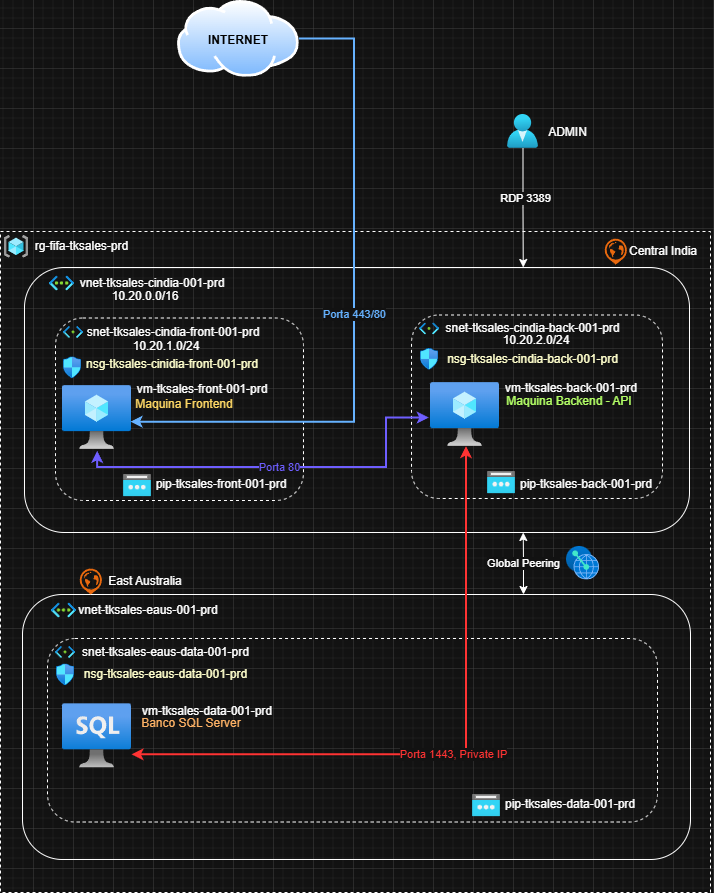

The diagram above was exported from draw.io. Its source (the exported page's mxGraphModel, read from the mxfile embedded in the PNG):
<mxGraphModel dx="1968" dy="661" grid="1" gridSize="10" guides="1" tooltips="1" connect="1" arrows="1" fold="1" page="1" pageScale="1" pageWidth="827" pageHeight="1169" background="none" math="0" shadow="0">
  <root>
    <mxCell id="0" />
    <mxCell id="1" parent="0" />
    <mxCell id="0I5Pw66SQXfWP4-XUhZW-2" parent="1" style="rounded=0;whiteSpace=wrap;html=1;dashed=1;fillColor=none;" value="" vertex="1">
      <mxGeometry height="661" width="710" x="-753" y="403" as="geometry" />
    </mxCell>
    <mxCell id="0I5Pw66SQXfWP4-XUhZW-9" parent="1" style="rounded=1;whiteSpace=wrap;html=1;fillColor=none;" value="" vertex="1">
      <mxGeometry height="265" width="665" x="-729" y="439" as="geometry" />
    </mxCell>
    <mxCell id="Y3_rUp9-qYNuaKgVufog-7" parent="1" style="rounded=1;whiteSpace=wrap;html=1;dashed=1;fillColor=none;" value="" vertex="1">
      <mxGeometry height="182.5" width="248" x="-698" y="489.5" as="geometry" />
    </mxCell>
    <mxCell id="Y3_rUp9-qYNuaKgVufog-10" parent="1" style="image;aspect=fixed;html=1;points=[];align=center;fontSize=12;image=img/lib/azure2/networking/Subnet.svg;" value="" vertex="1">
      <mxGeometry height="11.98" width="20" x="-690" y="498" as="geometry" />
    </mxCell>
    <mxCell id="0I5Pw66SQXfWP4-XUhZW-1" parent="1" style="image;aspect=fixed;html=1;points=[];align=center;fontSize=12;image=img/lib/azure2/general/Resource_Groups.svg;" value="" vertex="1">
      <mxGeometry height="22.59" width="24" x="-749" y="407" as="geometry" />
    </mxCell>
    <mxCell id="0I5Pw66SQXfWP4-XUhZW-3" parent="1" style="text;html=1;whiteSpace=wrap;strokeColor=none;fillColor=none;align=center;verticalAlign=middle;rounded=0;" value="rg-fifa-tksales-prd" vertex="1">
      <mxGeometry height="11.71" width="131" x="-737" y="412.44" as="geometry" />
    </mxCell>
    <mxCell id="0I5Pw66SQXfWP4-XUhZW-5" parent="1" style="text;html=1;whiteSpace=wrap;strokeColor=none;fillColor=none;align=center;verticalAlign=middle;rounded=0;" value="vnet-tksales-cindia-001-prd" vertex="1">
      <mxGeometry height="11" width="152" x="-677" y="449.51" as="geometry" />
    </mxCell>
    <mxCell id="0I5Pw66SQXfWP4-XUhZW-10" parent="1" style="text;html=1;whiteSpace=wrap;strokeColor=none;fillColor=none;align=center;verticalAlign=middle;rounded=0;" value="snet-tksales-cindia-front-001-prd" vertex="1">
      <mxGeometry height="11" width="180" x="-670" y="498" as="geometry" />
    </mxCell>
    <mxCell id="0I5Pw66SQXfWP4-XUhZW-20" parent="1" style="rounded=1;whiteSpace=wrap;html=1;dashed=1;fillColor=none;" value="" vertex="1">
      <mxGeometry height="183.5" width="251" x="-342" y="486.5" as="geometry" />
    </mxCell>
    <mxCell id="0I5Pw66SQXfWP4-XUhZW-21" parent="1" style="image;aspect=fixed;html=1;points=[];align=center;fontSize=12;image=img/lib/azure2/networking/Subnet.svg;" value="" vertex="1">
      <mxGeometry height="11.98" width="20" x="-334" y="494.5" as="geometry" />
    </mxCell>
    <mxCell id="0I5Pw66SQXfWP4-XUhZW-22" parent="1" style="text;html=1;whiteSpace=wrap;strokeColor=none;fillColor=none;align=center;verticalAlign=middle;rounded=0;" value="snet-tksales-cindia-back-001-prd" vertex="1">
      <mxGeometry height="11" width="181" x="-311" y="494.5" as="geometry" />
    </mxCell>
    <mxCell id="UDqbzbXPftXXRieKHFHy-2" parent="1" style="image;aspect=fixed;html=1;points=[];align=center;fontSize=12;image=img/lib/azure2/compute/Virtual_Machine.svg;" value="" vertex="1">
      <mxGeometry height="64" width="69" x="-691" y="557" as="geometry" />
    </mxCell>
    <mxCell id="UDqbzbXPftXXRieKHFHy-3" parent="1" style="image;aspect=fixed;html=1;points=[];align=center;fontSize=12;image=img/lib/azure2/compute/Virtual_Machine.svg;" value="" vertex="1">
      <mxGeometry height="64" width="69" x="-323" y="554" as="geometry" />
    </mxCell>
    <mxCell id="UDqbzbXPftXXRieKHFHy-5" parent="1" style="text;html=1;whiteSpace=wrap;strokeColor=none;fillColor=none;align=center;verticalAlign=middle;rounded=0;" value="vm-tksales-front-001-prd" vertex="1">
      <mxGeometry height="11" width="144" x="-623" y="556" as="geometry" />
    </mxCell>
    <mxCell id="UDqbzbXPftXXRieKHFHy-6" parent="1" style="text;html=1;whiteSpace=wrap;strokeColor=none;fillColor=none;align=center;verticalAlign=middle;rounded=0;" value="vm-tksales-back-001-prd" vertex="1">
      <mxGeometry height="11" width="144" x="-254" y="554" as="geometry" />
    </mxCell>
    <mxCell id="UDqbzbXPftXXRieKHFHy-8" parent="1" style="text;html=1;whiteSpace=wrap;strokeColor=none;fillColor=none;align=center;verticalAlign=middle;rounded=0;" value="&lt;font style=&quot;color: light-dark(rgb(0, 0, 0), rgb(255, 217, 102));&quot;&gt;Maquina Frontend&lt;/font&gt;" vertex="1">
      <mxGeometry height="11" width="144" x="-641" y="571" as="geometry" />
    </mxCell>
    <mxCell id="UDqbzbXPftXXRieKHFHy-9" parent="1" style="text;html=1;whiteSpace=wrap;strokeColor=none;fillColor=none;align=center;verticalAlign=middle;rounded=0;fontColor=light-dark(#000000,#B3FF66);" value="&lt;font style=&quot;&quot;&gt;Maquina Backend - API&lt;/font&gt;" vertex="1">
      <mxGeometry height="11" width="144" x="-256" y="567" as="geometry" />
    </mxCell>
    <mxCell id="UDqbzbXPftXXRieKHFHy-10" parent="1" style="image;aspect=fixed;html=1;points=[];align=center;fontSize=12;image=img/lib/azure2/networking/Network_Security_Groups.svg;" value="" vertex="1">
      <mxGeometry height="21.85" width="18" x="-690" y="528.42" as="geometry" />
    </mxCell>
    <mxCell id="UDqbzbXPftXXRieKHFHy-13" parent="1" style="text;html=1;whiteSpace=wrap;strokeColor=none;fillColor=none;align=center;verticalAlign=middle;rounded=0;fontColor=light-dark(#000000,#FFFFCC);" value="nsg-tksales-cinidia-front-001-prd" vertex="1">
      <mxGeometry height="11" width="180" x="-671" y="530.8399999999999" as="geometry" />
    </mxCell>
    <mxCell id="UDqbzbXPftXXRieKHFHy-14" parent="1" style="text;html=1;whiteSpace=wrap;strokeColor=none;fillColor=none;align=center;verticalAlign=middle;rounded=0;fontColor=light-dark(#000000,#FFFFCC);" value="nsg-tksales-cindia-back-001-prd" vertex="1">
      <mxGeometry height="11" width="181" x="-311" y="525.41" as="geometry" />
    </mxCell>
    <mxCell id="UDqbzbXPftXXRieKHFHy-15" parent="1" style="image;aspect=fixed;html=1;points=[];align=center;fontSize=12;image=img/lib/azure2/networking/Network_Security_Groups.svg;" value="" vertex="1">
      <mxGeometry height="21.85" width="18" x="-333" y="519.99" as="geometry" />
    </mxCell>
    <mxCell id="UDqbzbXPftXXRieKHFHy-17" parent="1" style="image;aspect=fixed;perimeter=ellipsePerimeter;html=1;align=center;shadow=0;dashed=0;spacingTop=3;image=img/lib/active_directory/internet_cloud.svg;" value="" vertex="1">
      <mxGeometry height="76.77" width="121.86" x="-576" y="172" as="geometry" />
    </mxCell>
    <mxCell id="UDqbzbXPftXXRieKHFHy-18" parent="1" style="text;html=1;whiteSpace=wrap;strokeColor=none;fillColor=none;align=center;verticalAlign=middle;rounded=0;fontStyle=1" value="&lt;font style=&quot;color: light-dark(rgb(0, 0, 0), rgb(0, 0, 0));&quot;&gt;INTERNET&lt;/font&gt;" vertex="1">
      <mxGeometry height="30" width="60" x="-545.07" y="197" as="geometry" />
    </mxCell>
    <mxCell id="UDqbzbXPftXXRieKHFHy-19" edge="1" parent="1" source="UDqbzbXPftXXRieKHFHy-17" style="edgeStyle=orthogonalEdgeStyle;rounded=0;orthogonalLoop=1;jettySize=auto;html=1;exitX=1;exitY=0.5;exitDx=0;exitDy=0;entryX=0.993;entryY=0.573;entryDx=0;entryDy=0;entryPerimeter=0;fillColor=#0050ef;strokeColor=light-dark(#001DBC,#66B2FF);strokeWidth=2;fontColor=light-dark(#000000,#66B2FF);labelBackgroundColor=default;" target="UDqbzbXPftXXRieKHFHy-2" value="Porta 443/80">
      <mxGeometry relative="1" as="geometry">
        <Array as="points">
          <mxPoint x="-399" y="210" />
          <mxPoint x="-399" y="594" />
        </Array>
      </mxGeometry>
    </mxCell>
    <mxCell id="UDqbzbXPftXXRieKHFHy-27" edge="1" parent="1" source="UDqbzbXPftXXRieKHFHy-2" style="edgeStyle=orthogonalEdgeStyle;rounded=0;orthogonalLoop=1;jettySize=auto;html=1;entryX=-0.017;entryY=0.555;entryDx=0;entryDy=0;entryPerimeter=0;exitX=0.51;exitY=1.029;exitDx=0;exitDy=0;exitPerimeter=0;strokeColor=light-dark(#000000,#6E5EFF);strokeWidth=2;fontColor=light-dark(#000000,#6E5EFF);labelBackgroundColor=default;startArrow=classic;startFill=1;" target="UDqbzbXPftXXRieKHFHy-3" value="Porta 80">
      <mxGeometry relative="1" x="-0.0001" as="geometry">
        <mxPoint as="offset" />
        <Array as="points">
          <mxPoint x="-656" y="639" />
          <mxPoint x="-367" y="639" />
          <mxPoint x="-367" y="589" />
        </Array>
      </mxGeometry>
    </mxCell>
    <mxCell id="UDqbzbXPftXXRieKHFHy-28" parent="1" style="image;aspect=fixed;html=1;points=[];align=center;fontSize=12;image=img/lib/azure2/networking/Public_IP_Addresses.svg;" value="" vertex="1">
      <mxGeometry height="22.4" width="28" x="-630" y="646" as="geometry" />
    </mxCell>
    <mxCell id="UDqbzbXPftXXRieKHFHy-30" parent="1" style="text;html=1;whiteSpace=wrap;strokeColor=none;fillColor=none;align=center;verticalAlign=middle;rounded=0;" value="pip-tksales-front-001-prd" vertex="1">
      <mxGeometry height="11" width="140" x="-602" y="651" as="geometry" />
    </mxCell>
    <mxCell id="UDqbzbXPftXXRieKHFHy-32" parent="1" style="image;aspect=fixed;html=1;points=[];align=center;fontSize=12;image=img/lib/azure2/networking/Public_IP_Addresses.svg;" value="" vertex="1">
      <mxGeometry height="22.4" width="28" x="-266" y="643" as="geometry" />
    </mxCell>
    <mxCell id="UDqbzbXPftXXRieKHFHy-33" parent="1" style="text;html=1;whiteSpace=wrap;strokeColor=none;fillColor=none;align=center;verticalAlign=middle;rounded=0;" value="pip-tksales-back-001-prd" vertex="1">
      <mxGeometry height="11" width="140" x="-237" y="651" as="geometry" />
    </mxCell>
    <mxCell id="UDqbzbXPftXXRieKHFHy-34" parent="1" style="image;aspect=fixed;html=1;points=[];align=center;fontSize=12;image=img/lib/azure2/networking/Virtual_Networks.svg;" value="" vertex="1">
      <mxGeometry height="14.93" width="25" x="-704" y="447.54" as="geometry" />
    </mxCell>
    <mxCell id="UDqbzbXPftXXRieKHFHy-55" edge="1" parent="1" source="UDqbzbXPftXXRieKHFHy-35" style="edgeStyle=orthogonalEdgeStyle;rounded=0;orthogonalLoop=1;jettySize=auto;html=1;exitX=0.75;exitY=0;exitDx=0;exitDy=0;entryX=0.75;entryY=1;entryDx=0;entryDy=0;startArrow=classic;startFill=1;" target="0I5Pw66SQXfWP4-XUhZW-9" value="Global Peering">
      <mxGeometry relative="1" as="geometry" />
    </mxCell>
    <mxCell id="UDqbzbXPftXXRieKHFHy-35" parent="1" style="rounded=1;whiteSpace=wrap;html=1;fillColor=none;" value="" vertex="1">
      <mxGeometry height="265" width="668" x="-731" y="766" as="geometry" />
    </mxCell>
    <mxCell id="UDqbzbXPftXXRieKHFHy-36" parent="1" style="text;html=1;whiteSpace=wrap;strokeColor=none;fillColor=none;align=center;verticalAlign=middle;rounded=0;" value="vnet-tksales-eaus-001-prd" vertex="1">
      <mxGeometry height="11" width="150" x="-680" y="776.51" as="geometry" />
    </mxCell>
    <mxCell id="UDqbzbXPftXXRieKHFHy-37" parent="1" style="image;aspect=fixed;html=1;points=[];align=center;fontSize=12;image=img/lib/azure2/networking/Virtual_Networks.svg;" value="" vertex="1">
      <mxGeometry height="14.93" width="25" x="-702" y="774.54" as="geometry" />
    </mxCell>
    <mxCell id="UDqbzbXPftXXRieKHFHy-38" parent="1" style="rounded=1;whiteSpace=wrap;html=1;dashed=1;fillColor=none;" value="" vertex="1">
      <mxGeometry height="183.5" width="610" x="-706" y="810" as="geometry" />
    </mxCell>
    <mxCell id="UDqbzbXPftXXRieKHFHy-39" parent="1" style="image;aspect=fixed;html=1;points=[];align=center;fontSize=12;image=img/lib/azure2/networking/Subnet.svg;" value="" vertex="1">
      <mxGeometry height="11.98" width="20" x="-698" y="818" as="geometry" />
    </mxCell>
    <mxCell id="UDqbzbXPftXXRieKHFHy-40" parent="1" style="text;html=1;whiteSpace=wrap;strokeColor=none;fillColor=none;align=center;verticalAlign=middle;rounded=0;" value="snet-tksales-eaus-data-001-prd" vertex="1">
      <mxGeometry height="11" width="175" x="-675" y="818" as="geometry" />
    </mxCell>
    <mxCell id="UDqbzbXPftXXRieKHFHy-42" parent="1" style="text;html=1;whiteSpace=wrap;strokeColor=none;fillColor=none;align=center;verticalAlign=middle;rounded=0;" value="vm-tksales-data-001-prd" vertex="1">
      <mxGeometry height="11" width="144" x="-618" y="877.5" as="geometry" />
    </mxCell>
    <mxCell id="UDqbzbXPftXXRieKHFHy-43" parent="1" style="text;html=1;whiteSpace=wrap;strokeColor=none;fillColor=none;align=center;verticalAlign=middle;rounded=0;fontColor=light-dark(#000000,#FFB366);" value="&lt;font style=&quot;&quot;&gt;Banco SQL Server&lt;/font&gt;" vertex="1">
      <mxGeometry height="11" width="144" x="-634.07" y="890" as="geometry" />
    </mxCell>
    <mxCell id="UDqbzbXPftXXRieKHFHy-44" parent="1" style="text;html=1;whiteSpace=wrap;strokeColor=none;fillColor=none;align=center;verticalAlign=middle;rounded=0;fontColor=light-dark(#000000,#FFFFCC);" value="nsg-tksales-eaus-data-001-prd" vertex="1">
      <mxGeometry height="11" width="175" x="-675" y="840.92" as="geometry" />
    </mxCell>
    <mxCell id="UDqbzbXPftXXRieKHFHy-45" parent="1" style="image;aspect=fixed;html=1;points=[];align=center;fontSize=12;image=img/lib/azure2/networking/Network_Security_Groups.svg;" value="" vertex="1">
      <mxGeometry height="21.85" width="18" x="-697" y="835.5" as="geometry" />
    </mxCell>
    <mxCell id="UDqbzbXPftXXRieKHFHy-46" parent="1" style="image;aspect=fixed;html=1;points=[];align=center;fontSize=12;image=img/lib/azure2/networking/Public_IP_Addresses.svg;" value="" vertex="1">
      <mxGeometry height="22.4" width="28" x="-281" y="966" as="geometry" />
    </mxCell>
    <mxCell id="UDqbzbXPftXXRieKHFHy-47" parent="1" style="text;html=1;whiteSpace=wrap;strokeColor=none;fillColor=none;align=center;verticalAlign=middle;rounded=0;" value="pip-tksales-data-001-prd" vertex="1">
      <mxGeometry height="11" width="140" x="-253" y="971" as="geometry" />
    </mxCell>
    <mxCell id="UDqbzbXPftXXRieKHFHy-54" parent="1" style="image;aspect=fixed;html=1;points=[];align=center;fontSize=12;image=img/lib/azure2/databases/Azure_SQL_VM.svg;" value="" vertex="1">
      <mxGeometry height="64.69" width="69" x="-691" y="875" as="geometry" />
    </mxCell>
    <mxCell id="UDqbzbXPftXXRieKHFHy-56" parent="1" style="image;aspect=fixed;html=1;points=[];align=center;fontSize=12;image=img/lib/azure2/other/Peering_Service.svg;" value="" vertex="1">
      <mxGeometry height="33.48" width="33" x="-187" y="718" as="geometry" />
    </mxCell>
    <mxCell id="UDqbzbXPftXXRieKHFHy-57" edge="1" parent="1" source="UDqbzbXPftXXRieKHFHy-3" style="edgeStyle=orthogonalEdgeStyle;rounded=0;orthogonalLoop=1;jettySize=auto;html=1;entryX=1.007;entryY=0.793;entryDx=0;entryDy=0;entryPerimeter=0;fontColor=light-dark(#000000,#FF3333);strokeWidth=2;strokeColor=light-dark(#000000,#FF3333);startArrow=classic;startFill=1;" target="UDqbzbXPftXXRieKHFHy-54" value="Porta 1443, Private IP">
      <mxGeometry relative="1" as="geometry">
        <Array as="points">
          <mxPoint x="-287" y="926" />
        </Array>
      </mxGeometry>
    </mxCell>
    <mxCell id="UDqbzbXPftXXRieKHFHy-61" edge="1" parent="1" source="UDqbzbXPftXXRieKHFHy-60" style="edgeStyle=orthogonalEdgeStyle;rounded=0;orthogonalLoop=1;jettySize=auto;html=1;entryX=0.75;entryY=0;entryDx=0;entryDy=0;" target="0I5Pw66SQXfWP4-XUhZW-9" value="">
      <mxGeometry relative="1" as="geometry" />
    </mxCell>
    <mxCell id="UDqbzbXPftXXRieKHFHy-64" connectable="0" parent="UDqbzbXPftXXRieKHFHy-61" style="edgeLabel;html=1;align=center;verticalAlign=middle;resizable=0;points=[];" value="RDP 3389" vertex="1">
      <mxGeometry relative="1" x="-0.1609" y="2" as="geometry">
        <mxPoint as="offset" />
      </mxGeometry>
    </mxCell>
    <mxCell id="UDqbzbXPftXXRieKHFHy-60" parent="1" style="image;aspect=fixed;html=1;points=[];align=center;fontSize=12;image=img/lib/azure2/identity/Users.svg;" value="" vertex="1">
      <mxGeometry height="33.91" width="31" x="-246" y="286" as="geometry" />
    </mxCell>
    <mxCell id="UDqbzbXPftXXRieKHFHy-62" parent="1" style="text;html=1;whiteSpace=wrap;strokeColor=none;fillColor=none;align=center;verticalAlign=middle;rounded=0;" value="ADMIN" vertex="1">
      <mxGeometry height="11.71" width="45" x="-208" y="298" as="geometry" />
    </mxCell>
    <mxCell id="HFxj03kKkMmwjixXhZFQ-1" parent="1" style="points=[];aspect=fixed;html=1;align=center;shadow=0;dashed=0;fillColor=#FF6A00;strokeColor=none;shape=mxgraph.alibaba_cloud.region;" value="" vertex="1">
      <mxGeometry height="26.81" width="23.4" x="-150" y="409.28999999999996" as="geometry" />
    </mxCell>
    <mxCell id="HFxj03kKkMmwjixXhZFQ-3" parent="1" style="text;html=1;whiteSpace=wrap;strokeColor=none;fillColor=none;align=center;verticalAlign=middle;rounded=0;" value="Central India" vertex="1">
      <mxGeometry height="5.15" width="100" x="-140" y="420.12" as="geometry" />
    </mxCell>
    <mxCell id="HFxj03kKkMmwjixXhZFQ-5" parent="1" style="points=[];aspect=fixed;html=1;align=center;shadow=0;dashed=0;fillColor=#FF6A00;strokeColor=none;shape=mxgraph.alibaba_cloud.region;" value="" vertex="1">
      <mxGeometry height="26.81" width="23.4" x="-675" y="739.19" as="geometry" />
    </mxCell>
    <mxCell id="HFxj03kKkMmwjixXhZFQ-6" parent="1" style="text;html=1;whiteSpace=wrap;strokeColor=none;fillColor=none;align=center;verticalAlign=middle;rounded=0;" value="East Australia" vertex="1">
      <mxGeometry height="5.15" width="100" x="-658" y="750.02" as="geometry" />
    </mxCell>
    <mxCell id="HFxj03kKkMmwjixXhZFQ-8" parent="1" style="text;html=1;whiteSpace=wrap;strokeColor=none;fillColor=none;align=center;verticalAlign=middle;rounded=0;" value="10.20.0.0/16" vertex="1">
      <mxGeometry height="11" width="152" x="-684" y="462.47" as="geometry" />
    </mxCell>
    <mxCell id="HFxj03kKkMmwjixXhZFQ-9" parent="1" style="text;html=1;whiteSpace=wrap;strokeColor=none;fillColor=none;align=center;verticalAlign=middle;rounded=0;" value="10.20.1.0/24" vertex="1">
      <mxGeometry height="11" width="112" x="-643.5" y="512" as="geometry" />
    </mxCell>
    <mxCell id="HFxj03kKkMmwjixXhZFQ-12" parent="1" style="text;html=1;whiteSpace=wrap;strokeColor=none;fillColor=none;align=center;verticalAlign=middle;rounded=0;" value="10.20.2.0/24" vertex="1">
      <mxGeometry height="11" width="112" x="-272.5" y="506.48" as="geometry" />
    </mxCell>
  </root>
</mxGraphModel>